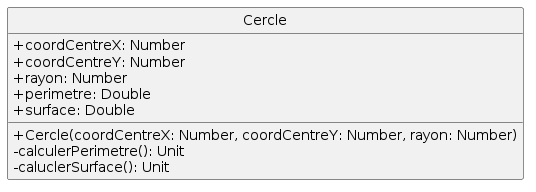

The diagram above was rendered by PlantUML. Its source (embedded in the PNG):
@startuml
skinparam classAttributeIconSize 0
class Cercle{
+coordCentreX: Number
+coordCentreY: Number
+rayon: Number
+perimetre: Double
+surface: Double
+Cercle(coordCentreX: Number, coordCentreY: Number, rayon: Number)
-calculerPerimetre(): Unit
-caluclerSurface(): Unit
}
hide circle
@enduml